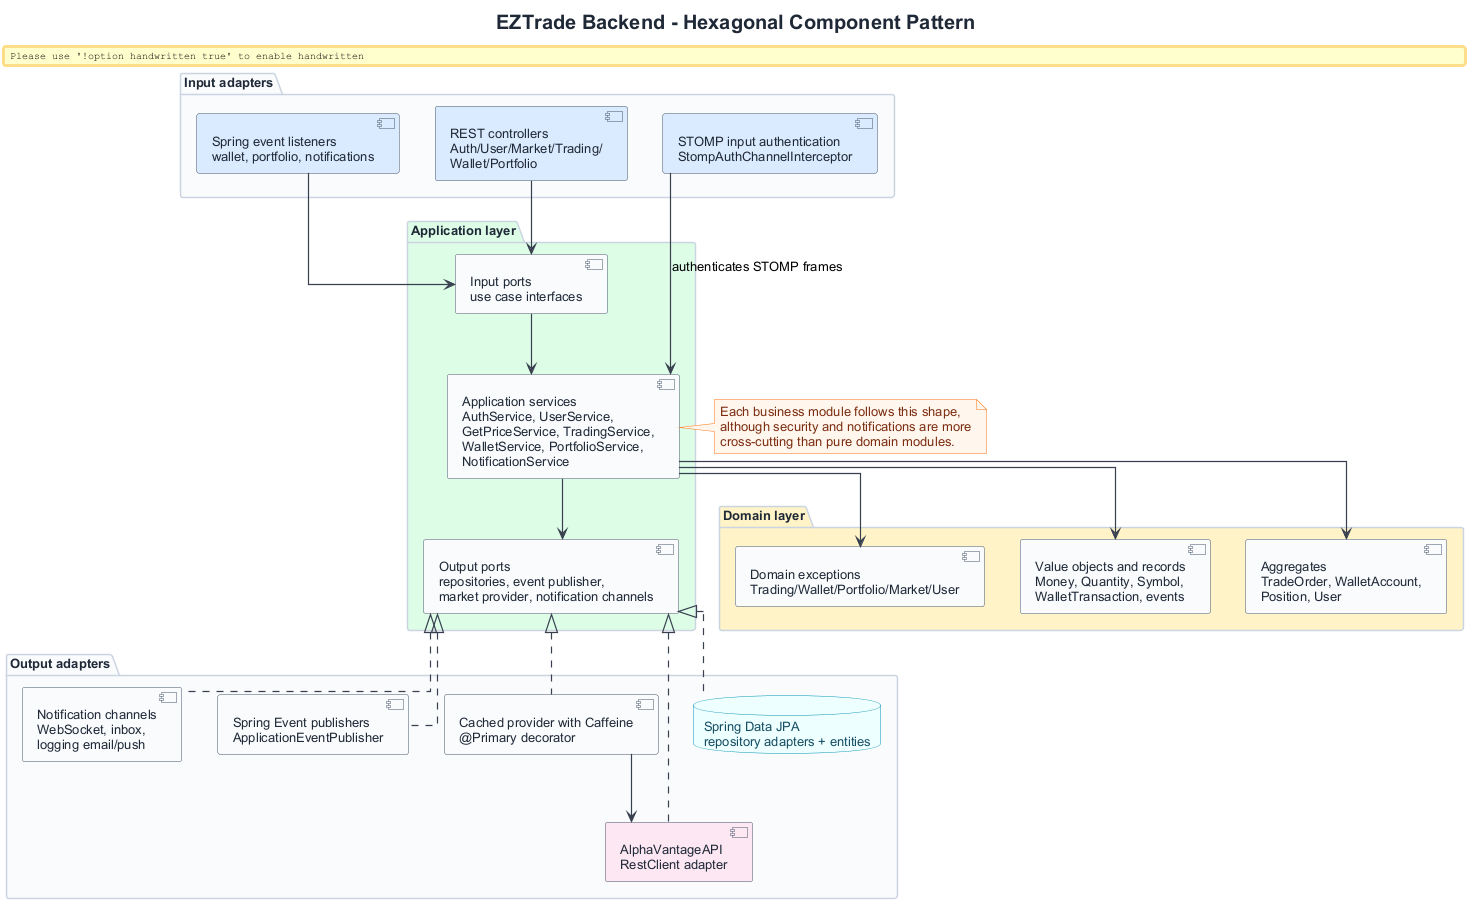

The diagram above was rendered by PlantUML. Its source (embedded in the PNG):
@startuml
!include ../../common/eztrade-style.puml

title EZTrade Backend - Hexagonal Component Pattern

package "Input adapters" as InLayer {
  component "REST controllers\nAuth/User/Market/Trading/\nWallet/Portfolio" as RestIn EZ_FRONTEND
  component "Spring event listeners\nwallet, portfolio, notifications" as EventIn EZ_FRONTEND
  component "STOMP input authentication\nStompAuthChannelInterceptor" as StompIn EZ_FRONTEND
}

package "Application layer" as AppLayer EZ_BACKEND {
  component "Input ports\nuse case interfaces" as PortsIn
  component "Application services\nAuthService, UserService,\nGetPriceService, TradingService,\nWalletService, PortfolioService,\nNotificationService" as AppServices
  component "Output ports\nrepositories, event publisher,\nmarket provider, notification channels" as PortsOut
}

package "Domain layer" as DomainLayer EZ_DOMAIN {
  component "Aggregates\nTradeOrder, WalletAccount,\nPosition, User" as Aggregates
  component "Value objects and records\nMoney, Quantity, Symbol,\nWalletTransaction, events" as ValueObjects
  component "Domain exceptions\nTrading/Wallet/Portfolio/Market/User" as Exceptions
}

package "Output adapters" as OutLayer {
  database "Spring Data JPA\nrepository adapters + entities" as Jpa EZ_DB
  component "AlphaVantageAPI\nRestClient adapter" as AlphaAdapter EZ_EXTERNAL
  component "Cached provider with Caffeine\n@Primary decorator" as CacheAdapter
  component "Spring Event publishers\nApplicationEventPublisher" as SpringPublisher
  component "Notification channels\nWebSocket, inbox,\nlogging email/push" as NotificationAdapters
}

RestIn --> PortsIn
EventIn --> PortsIn
StompIn --> AppServices : authenticates STOMP frames
PortsIn --> AppServices
AppServices --> Aggregates
AppServices --> ValueObjects
AppServices --> Exceptions
AppServices --> PortsOut
PortsOut <|.. Jpa
PortsOut <|.. AlphaAdapter
PortsOut <|.. CacheAdapter
PortsOut <|.. SpringPublisher
PortsOut <|.. NotificationAdapters
CacheAdapter --> AlphaAdapter

note right of AppServices
Each business module follows this shape,
although security and notifications are more
cross-cutting than pure domain modules.
end note

@enduml